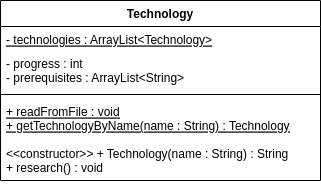

The diagram above was exported from draw.io. Its source (the exported page's mxGraphModel, read from the mxfile embedded in the PNG):
<mxGraphModel dx="868" dy="530" grid="1" gridSize="10" guides="1" tooltips="1" connect="1" arrows="1" fold="1" page="1" pageScale="1" pageWidth="827" pageHeight="1169" math="0" shadow="0">
  <root>
    <mxCell id="WIyWlLk6GJQsqaUBKTNV-0" />
    <mxCell id="WIyWlLk6GJQsqaUBKTNV-1" parent="WIyWlLk6GJQsqaUBKTNV-0" />
    <mxCell id="Ai5vuu_4b8kyfsc3F4cz-0" value="Technology" style="swimlane;fontStyle=1;align=center;verticalAlign=top;childLayout=stackLayout;horizontal=1;startSize=26;horizontalStack=0;resizeParent=1;resizeParentMax=0;resizeLast=0;collapsible=1;marginBottom=0;" parent="WIyWlLk6GJQsqaUBKTNV-1" vertex="1">
      <mxGeometry x="330" y="230" width="320" height="180" as="geometry" />
    </mxCell>
    <mxCell id="Ai5vuu_4b8kyfsc3F4cz-1" value="- technologies : ArrayList&lt;Technology&gt;" style="text;strokeColor=none;fillColor=none;align=left;verticalAlign=top;spacingLeft=4;spacingRight=4;overflow=hidden;rotatable=0;points=[[0,0.5],[1,0.5]];portConstraint=eastwest;fontStyle=4" parent="Ai5vuu_4b8kyfsc3F4cz-0" vertex="1">
      <mxGeometry y="26" width="320" height="24" as="geometry" />
    </mxCell>
    <mxCell id="0EM_y7GzFANfTLFZeIvA-0" value="- progress : int&#10;- prerequisites : ArrayList&lt;String&gt;" style="text;strokeColor=none;fillColor=none;align=left;verticalAlign=top;spacingLeft=4;spacingRight=4;overflow=hidden;rotatable=0;points=[[0,0.5],[1,0.5]];portConstraint=eastwest;fontStyle=0" vertex="1" parent="Ai5vuu_4b8kyfsc3F4cz-0">
      <mxGeometry y="50" width="320" height="40" as="geometry" />
    </mxCell>
    <mxCell id="Ai5vuu_4b8kyfsc3F4cz-2" value="" style="line;strokeWidth=1;fillColor=none;align=left;verticalAlign=middle;spacingTop=-1;spacingLeft=3;spacingRight=3;rotatable=0;labelPosition=right;points=[];portConstraint=eastwest;" parent="Ai5vuu_4b8kyfsc3F4cz-0" vertex="1">
      <mxGeometry y="90" width="320" height="8" as="geometry" />
    </mxCell>
    <mxCell id="0EM_y7GzFANfTLFZeIvA-1" value="+ readFromFile : void&#10;+ getTechnologyByName(name : String) : Technology" style="text;strokeColor=none;fillColor=none;align=left;verticalAlign=top;spacingLeft=4;spacingRight=4;overflow=hidden;rotatable=0;points=[[0,0.5],[1,0.5]];portConstraint=eastwest;fontStyle=4" vertex="1" parent="Ai5vuu_4b8kyfsc3F4cz-0">
      <mxGeometry y="98" width="320" height="42" as="geometry" />
    </mxCell>
    <mxCell id="Ai5vuu_4b8kyfsc3F4cz-3" value="&lt;&lt;constructor&gt;&gt; + Technology(name : String) : String&#10;+ research() : void" style="text;strokeColor=none;fillColor=none;align=left;verticalAlign=top;spacingLeft=4;spacingRight=4;overflow=hidden;rotatable=0;points=[[0,0.5],[1,0.5]];portConstraint=eastwest;" parent="Ai5vuu_4b8kyfsc3F4cz-0" vertex="1">
      <mxGeometry y="140" width="320" height="40" as="geometry" />
    </mxCell>
  </root>
</mxGraphModel>